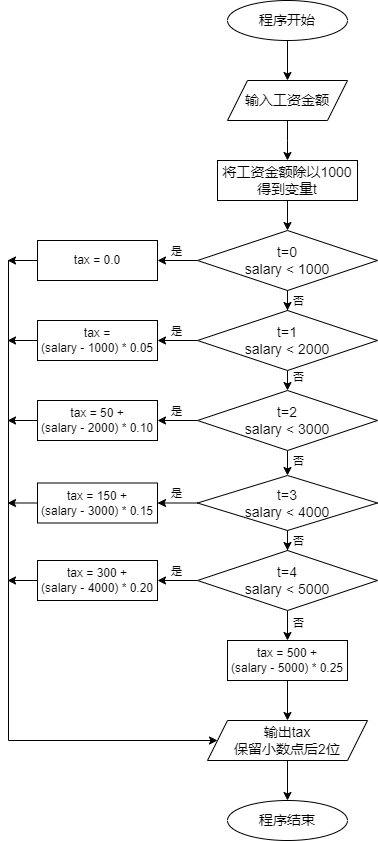

The diagram above was exported from draw.io. Its source (the exported page's mxGraphModel, read from the mxfile embedded in the PNG):
<mxGraphModel dx="1221" dy="823" grid="1" gridSize="10" guides="1" tooltips="1" connect="1" arrows="1" fold="1" page="1" pageScale="1" pageWidth="827" pageHeight="1169" math="0" shadow="0">
  <root>
    <mxCell id="0" />
    <mxCell id="1" parent="0" />
    <mxCell id="H6Iv20205hCUPa1VpQTO-1" style="edgeStyle=orthogonalEdgeStyle;rounded=0;orthogonalLoop=1;jettySize=auto;html=1;exitX=0.5;exitY=1;exitDx=0;exitDy=0;entryX=0.5;entryY=0;entryDx=0;entryDy=0;" parent="1" source="H6Iv20205hCUPa1VpQTO-2" target="H6Iv20205hCUPa1VpQTO-4" edge="1">
      <mxGeometry relative="1" as="geometry" />
    </mxCell>
    <mxCell id="H6Iv20205hCUPa1VpQTO-2" value="&lt;font style=&quot;font-size: 14px;&quot;&gt;程序开始&lt;/font&gt;" style="ellipse;whiteSpace=wrap;html=1;" parent="1" vertex="1">
      <mxGeometry x="340" y="80" width="120" height="40" as="geometry" />
    </mxCell>
    <mxCell id="H6Iv20205hCUPa1VpQTO-3" style="edgeStyle=orthogonalEdgeStyle;rounded=0;orthogonalLoop=1;jettySize=auto;html=1;exitX=0.5;exitY=1;exitDx=0;exitDy=0;entryX=0.5;entryY=0;entryDx=0;entryDy=0;" parent="1" source="H6Iv20205hCUPa1VpQTO-4" edge="1">
      <mxGeometry relative="1" as="geometry">
        <mxPoint x="400" y="240" as="targetPoint" />
      </mxGeometry>
    </mxCell>
    <mxCell id="H6Iv20205hCUPa1VpQTO-4" value="&lt;font style=&quot;font-size: 14px;&quot;&gt;输入工资金额&lt;/font&gt;" style="shape=parallelogram;perimeter=parallelogramPerimeter;whiteSpace=wrap;html=1;fixedSize=1;" parent="1" vertex="1">
      <mxGeometry x="340" y="160" width="120" height="40" as="geometry" />
    </mxCell>
    <mxCell id="H6Iv20205hCUPa1VpQTO-64" value="" style="edgeStyle=orthogonalEdgeStyle;rounded=0;orthogonalLoop=1;jettySize=auto;html=1;" parent="1" source="H6Iv20205hCUPa1VpQTO-18" target="H6Iv20205hCUPa1VpQTO-63" edge="1">
      <mxGeometry relative="1" as="geometry" />
    </mxCell>
    <mxCell id="H6Iv20205hCUPa1VpQTO-18" value="输出tax&lt;br&gt;保留小数点后2位" style="shape=parallelogram;perimeter=parallelogramPerimeter;whiteSpace=wrap;html=1;fixedSize=1;align=center;verticalAlign=middle;fontFamily=Helvetica;fontSize=14;fontColor=default;labelBackgroundColor=default;resizable=1;fillColor=none;gradientColor=none;movable=1;rotatable=1;deletable=1;editable=1;locked=0;connectable=1;" parent="1" vertex="1">
      <mxGeometry x="320" y="800" width="160" height="40" as="geometry" />
    </mxCell>
    <mxCell id="H6Iv20205hCUPa1VpQTO-21" value="" style="edgeStyle=orthogonalEdgeStyle;rounded=0;orthogonalLoop=1;jettySize=auto;html=1;" parent="1" source="H6Iv20205hCUPa1VpQTO-19" target="H6Iv20205hCUPa1VpQTO-20" edge="1">
      <mxGeometry relative="1" as="geometry" />
    </mxCell>
    <mxCell id="H6Iv20205hCUPa1VpQTO-19" value="&lt;font style=&quot;font-size: 14px;&quot;&gt;将工资金额除以1000&lt;br&gt;得到变量t&lt;/font&gt;" style="rounded=0;whiteSpace=wrap;html=1;" parent="1" vertex="1">
      <mxGeometry x="330" y="240" width="140" height="40" as="geometry" />
    </mxCell>
    <mxCell id="H6Iv20205hCUPa1VpQTO-30" value="" style="edgeStyle=orthogonalEdgeStyle;rounded=0;orthogonalLoop=1;jettySize=auto;html=1;" parent="1" source="H6Iv20205hCUPa1VpQTO-20" target="H6Iv20205hCUPa1VpQTO-22" edge="1">
      <mxGeometry relative="1" as="geometry" />
    </mxCell>
    <mxCell id="H6Iv20205hCUPa1VpQTO-34" value="否" style="edgeLabel;html=1;align=center;verticalAlign=middle;resizable=0;points=[];" parent="H6Iv20205hCUPa1VpQTO-30" vertex="1" connectable="0">
      <mxGeometry x="0.5444" relative="1" as="geometry">
        <mxPoint x="10" y="4" as="offset" />
      </mxGeometry>
    </mxCell>
    <mxCell id="H6Iv20205hCUPa1VpQTO-39" value="" style="edgeStyle=orthogonalEdgeStyle;rounded=0;orthogonalLoop=1;jettySize=auto;html=1;" parent="1" source="H6Iv20205hCUPa1VpQTO-20" target="H6Iv20205hCUPa1VpQTO-38" edge="1">
      <mxGeometry relative="1" as="geometry" />
    </mxCell>
    <mxCell id="H6Iv20205hCUPa1VpQTO-40" value="是" style="edgeLabel;html=1;align=center;verticalAlign=middle;resizable=0;points=[];" parent="H6Iv20205hCUPa1VpQTO-39" vertex="1" connectable="0">
      <mxGeometry x="0.1" y="-1" relative="1" as="geometry">
        <mxPoint y="-9" as="offset" />
      </mxGeometry>
    </mxCell>
    <mxCell id="H6Iv20205hCUPa1VpQTO-20" value="&lt;font style=&quot;font-size: 14px;&quot;&gt;t=0&lt;br&gt;salary &amp;lt; 1000&lt;/font&gt;" style="rhombus;whiteSpace=wrap;html=1;" parent="1" vertex="1">
      <mxGeometry x="310" y="310" width="180" height="60" as="geometry" />
    </mxCell>
    <mxCell id="H6Iv20205hCUPa1VpQTO-32" style="edgeStyle=orthogonalEdgeStyle;rounded=0;orthogonalLoop=1;jettySize=auto;html=1;exitX=0.5;exitY=1;exitDx=0;exitDy=0;entryX=0.5;entryY=0;entryDx=0;entryDy=0;" parent="1" source="H6Iv20205hCUPa1VpQTO-22" target="H6Iv20205hCUPa1VpQTO-23" edge="1">
      <mxGeometry relative="1" as="geometry" />
    </mxCell>
    <mxCell id="H6Iv20205hCUPa1VpQTO-35" value="否" style="edgeLabel;html=1;align=center;verticalAlign=middle;resizable=0;points=[];" parent="H6Iv20205hCUPa1VpQTO-32" vertex="1" connectable="0">
      <mxGeometry x="-0.3667" y="1" relative="1" as="geometry">
        <mxPoint x="9" as="offset" />
      </mxGeometry>
    </mxCell>
    <mxCell id="H6Iv20205hCUPa1VpQTO-43" value="" style="edgeStyle=orthogonalEdgeStyle;rounded=0;orthogonalLoop=1;jettySize=auto;html=1;" parent="1" source="H6Iv20205hCUPa1VpQTO-22" target="H6Iv20205hCUPa1VpQTO-42" edge="1">
      <mxGeometry relative="1" as="geometry" />
    </mxCell>
    <mxCell id="H6Iv20205hCUPa1VpQTO-22" value="&lt;font style=&quot;font-size: 14px;&quot;&gt;t=1&lt;br&gt;salary &amp;lt; 2000&lt;/font&gt;" style="rhombus;whiteSpace=wrap;html=1;" parent="1" vertex="1">
      <mxGeometry x="310" y="390" width="180" height="60" as="geometry" />
    </mxCell>
    <mxCell id="H6Iv20205hCUPa1VpQTO-33" style="edgeStyle=orthogonalEdgeStyle;rounded=0;orthogonalLoop=1;jettySize=auto;html=1;exitX=0.5;exitY=1;exitDx=0;exitDy=0;entryX=0.5;entryY=0;entryDx=0;entryDy=0;" parent="1" source="H6Iv20205hCUPa1VpQTO-23" target="H6Iv20205hCUPa1VpQTO-24" edge="1">
      <mxGeometry relative="1" as="geometry" />
    </mxCell>
    <mxCell id="H6Iv20205hCUPa1VpQTO-36" value="否" style="edgeLabel;html=1;align=center;verticalAlign=middle;resizable=0;points=[];" parent="H6Iv20205hCUPa1VpQTO-33" vertex="1" connectable="0">
      <mxGeometry x="-0.4133" y="-4" relative="1" as="geometry">
        <mxPoint x="14" y="3" as="offset" />
      </mxGeometry>
    </mxCell>
    <mxCell id="H6Iv20205hCUPa1VpQTO-50" value="" style="edgeStyle=orthogonalEdgeStyle;rounded=0;orthogonalLoop=1;jettySize=auto;html=1;" parent="1" source="H6Iv20205hCUPa1VpQTO-23" target="H6Iv20205hCUPa1VpQTO-45" edge="1">
      <mxGeometry relative="1" as="geometry" />
    </mxCell>
    <mxCell id="H6Iv20205hCUPa1VpQTO-23" value="&lt;font style=&quot;font-size: 14px;&quot;&gt;t=2&lt;br&gt;salary &amp;lt; 3000&lt;/font&gt;" style="rhombus;whiteSpace=wrap;html=1;" parent="1" vertex="1">
      <mxGeometry x="310" y="470" width="180" height="60" as="geometry" />
    </mxCell>
    <mxCell id="H6Iv20205hCUPa1VpQTO-29" value="" style="edgeStyle=orthogonalEdgeStyle;rounded=0;orthogonalLoop=1;jettySize=auto;html=1;" parent="1" source="H6Iv20205hCUPa1VpQTO-24" target="H6Iv20205hCUPa1VpQTO-25" edge="1">
      <mxGeometry relative="1" as="geometry" />
    </mxCell>
    <mxCell id="H6Iv20205hCUPa1VpQTO-37" value="否" style="edgeLabel;html=1;align=center;verticalAlign=middle;resizable=0;points=[];" parent="H6Iv20205hCUPa1VpQTO-29" vertex="1" connectable="0">
      <mxGeometry x="0.7111" y="-1" relative="1" as="geometry">
        <mxPoint x="11" y="-1" as="offset" />
      </mxGeometry>
    </mxCell>
    <mxCell id="H6Iv20205hCUPa1VpQTO-51" value="" style="edgeStyle=orthogonalEdgeStyle;rounded=0;orthogonalLoop=1;jettySize=auto;html=1;" parent="1" source="H6Iv20205hCUPa1VpQTO-24" target="H6Iv20205hCUPa1VpQTO-47" edge="1">
      <mxGeometry relative="1" as="geometry" />
    </mxCell>
    <mxCell id="H6Iv20205hCUPa1VpQTO-24" value="&lt;font style=&quot;font-size: 14px;&quot;&gt;t=3&lt;br&gt;salary &amp;lt; 4000&lt;/font&gt;" style="rhombus;whiteSpace=wrap;html=1;" parent="1" vertex="1">
      <mxGeometry x="310" y="555" width="180" height="55" as="geometry" />
    </mxCell>
    <mxCell id="H6Iv20205hCUPa1VpQTO-52" value="" style="edgeStyle=orthogonalEdgeStyle;rounded=0;orthogonalLoop=1;jettySize=auto;html=1;" parent="1" source="H6Iv20205hCUPa1VpQTO-25" target="H6Iv20205hCUPa1VpQTO-49" edge="1">
      <mxGeometry relative="1" as="geometry" />
    </mxCell>
    <mxCell id="H6Iv20205hCUPa1VpQTO-54" value="" style="edgeStyle=orthogonalEdgeStyle;rounded=0;orthogonalLoop=1;jettySize=auto;html=1;" parent="1" source="H6Iv20205hCUPa1VpQTO-25" target="H6Iv20205hCUPa1VpQTO-53" edge="1">
      <mxGeometry relative="1" as="geometry" />
    </mxCell>
    <mxCell id="H6Iv20205hCUPa1VpQTO-55" value="否" style="edgeLabel;html=1;align=center;verticalAlign=middle;resizable=0;points=[];" parent="H6Iv20205hCUPa1VpQTO-54" vertex="1" connectable="0">
      <mxGeometry x="0.2933" relative="1" as="geometry">
        <mxPoint x="10" as="offset" />
      </mxGeometry>
    </mxCell>
    <mxCell id="H6Iv20205hCUPa1VpQTO-25" value="&lt;font style=&quot;font-size: 14px;&quot;&gt;t=4&lt;br&gt;salary &amp;lt; 5000&lt;/font&gt;" style="rhombus;whiteSpace=wrap;html=1;" parent="1" vertex="1">
      <mxGeometry x="310" y="630" width="180" height="60" as="geometry" />
    </mxCell>
    <mxCell id="H6Iv20205hCUPa1VpQTO-57" style="edgeStyle=orthogonalEdgeStyle;rounded=0;orthogonalLoop=1;jettySize=auto;html=1;exitX=0;exitY=0.5;exitDx=0;exitDy=0;entryX=0;entryY=0.5;entryDx=0;entryDy=0;" parent="1" source="H6Iv20205hCUPa1VpQTO-38" target="H6Iv20205hCUPa1VpQTO-18" edge="1">
      <mxGeometry relative="1" as="geometry">
        <mxPoint x="120" y="820" as="targetPoint" />
        <Array as="points">
          <mxPoint x="121" y="340" />
          <mxPoint x="121" y="820" />
        </Array>
      </mxGeometry>
    </mxCell>
    <mxCell id="H6Iv20205hCUPa1VpQTO-62" style="edgeStyle=orthogonalEdgeStyle;rounded=0;orthogonalLoop=1;jettySize=auto;html=1;exitX=0;exitY=0.5;exitDx=0;exitDy=0;" parent="1" source="H6Iv20205hCUPa1VpQTO-38" edge="1">
      <mxGeometry relative="1" as="geometry">
        <mxPoint x="120" y="340" as="targetPoint" />
      </mxGeometry>
    </mxCell>
    <mxCell id="H6Iv20205hCUPa1VpQTO-38" value="tax = 0.0" style="rounded=0;whiteSpace=wrap;html=1;" parent="1" vertex="1">
      <mxGeometry x="150" y="320" width="120" height="40" as="geometry" />
    </mxCell>
    <mxCell id="H6Iv20205hCUPa1VpQTO-41" value="是" style="edgeLabel;html=1;align=center;verticalAlign=middle;resizable=0;points=[];" parent="1" vertex="1" connectable="0">
      <mxGeometry x="288" y="410" as="geometry" />
    </mxCell>
    <mxCell id="H6Iv20205hCUPa1VpQTO-58" style="edgeStyle=orthogonalEdgeStyle;rounded=0;orthogonalLoop=1;jettySize=auto;html=1;exitX=0;exitY=0.5;exitDx=0;exitDy=0;" parent="1" source="H6Iv20205hCUPa1VpQTO-42" edge="1">
      <mxGeometry relative="1" as="geometry">
        <mxPoint x="120" y="420" as="targetPoint" />
      </mxGeometry>
    </mxCell>
    <mxCell id="H6Iv20205hCUPa1VpQTO-42" value="tax = &lt;br&gt;(salary - 1000) * 0.05" style="rounded=0;whiteSpace=wrap;html=1;" parent="1" vertex="1">
      <mxGeometry x="150" y="400" width="120" height="40" as="geometry" />
    </mxCell>
    <mxCell id="H6Iv20205hCUPa1VpQTO-44" value="是" style="edgeLabel;html=1;align=center;verticalAlign=middle;resizable=0;points=[];" parent="1" vertex="1" connectable="0">
      <mxGeometry x="288" y="490" as="geometry" />
    </mxCell>
    <mxCell id="H6Iv20205hCUPa1VpQTO-59" style="edgeStyle=orthogonalEdgeStyle;rounded=0;orthogonalLoop=1;jettySize=auto;html=1;exitX=0;exitY=0.5;exitDx=0;exitDy=0;" parent="1" source="H6Iv20205hCUPa1VpQTO-45" edge="1">
      <mxGeometry relative="1" as="geometry">
        <mxPoint x="120" y="500" as="targetPoint" />
      </mxGeometry>
    </mxCell>
    <mxCell id="H6Iv20205hCUPa1VpQTO-45" value="tax = 50 + &lt;br&gt;(salary - 2000) * 0.10" style="rounded=0;whiteSpace=wrap;html=1;" parent="1" vertex="1">
      <mxGeometry x="150" y="480" width="120" height="40" as="geometry" />
    </mxCell>
    <mxCell id="H6Iv20205hCUPa1VpQTO-46" value="是" style="edgeLabel;html=1;align=center;verticalAlign=middle;resizable=0;points=[];" parent="1" vertex="1" connectable="0">
      <mxGeometry x="288" y="572.5" as="geometry" />
    </mxCell>
    <mxCell id="H6Iv20205hCUPa1VpQTO-60" style="edgeStyle=orthogonalEdgeStyle;rounded=0;orthogonalLoop=1;jettySize=auto;html=1;exitX=0;exitY=0.5;exitDx=0;exitDy=0;" parent="1" source="H6Iv20205hCUPa1VpQTO-47" edge="1">
      <mxGeometry relative="1" as="geometry">
        <mxPoint x="120" y="583" as="targetPoint" />
      </mxGeometry>
    </mxCell>
    <mxCell id="H6Iv20205hCUPa1VpQTO-47" value="tax = 150 + &lt;br&gt;(salary - 3000) * 0.15" style="rounded=0;whiteSpace=wrap;html=1;" parent="1" vertex="1">
      <mxGeometry x="150" y="562.5" width="120" height="40" as="geometry" />
    </mxCell>
    <mxCell id="H6Iv20205hCUPa1VpQTO-48" value="是" style="edgeLabel;html=1;align=center;verticalAlign=middle;resizable=0;points=[];" parent="1" vertex="1" connectable="0">
      <mxGeometry x="288" y="650" as="geometry" />
    </mxCell>
    <mxCell id="H6Iv20205hCUPa1VpQTO-61" style="edgeStyle=orthogonalEdgeStyle;rounded=0;orthogonalLoop=1;jettySize=auto;html=1;exitX=0;exitY=0.5;exitDx=0;exitDy=0;" parent="1" source="H6Iv20205hCUPa1VpQTO-49" edge="1">
      <mxGeometry relative="1" as="geometry">
        <mxPoint x="120" y="660" as="targetPoint" />
      </mxGeometry>
    </mxCell>
    <mxCell id="H6Iv20205hCUPa1VpQTO-49" value="tax = 300 + &lt;br&gt;(salary - 4000) * 0.20" style="rounded=0;whiteSpace=wrap;html=1;" parent="1" vertex="1">
      <mxGeometry x="150" y="640" width="120" height="40" as="geometry" />
    </mxCell>
    <mxCell id="H6Iv20205hCUPa1VpQTO-56" value="" style="edgeStyle=orthogonalEdgeStyle;rounded=0;orthogonalLoop=1;jettySize=auto;html=1;" parent="1" source="H6Iv20205hCUPa1VpQTO-53" target="H6Iv20205hCUPa1VpQTO-18" edge="1">
      <mxGeometry relative="1" as="geometry" />
    </mxCell>
    <mxCell id="H6Iv20205hCUPa1VpQTO-53" value="tax = 500 + &lt;br&gt;(salary - 5000) * 0.25" style="rounded=0;whiteSpace=wrap;html=1;" parent="1" vertex="1">
      <mxGeometry x="340" y="720" width="120" height="40" as="geometry" />
    </mxCell>
    <mxCell id="H6Iv20205hCUPa1VpQTO-63" value="&lt;font style=&quot;font-size: 14px;&quot;&gt;程序结束&lt;/font&gt;" style="ellipse;whiteSpace=wrap;html=1;" parent="1" vertex="1">
      <mxGeometry x="340" y="880" width="120" height="40" as="geometry" />
    </mxCell>
  </root>
</mxGraphModel>